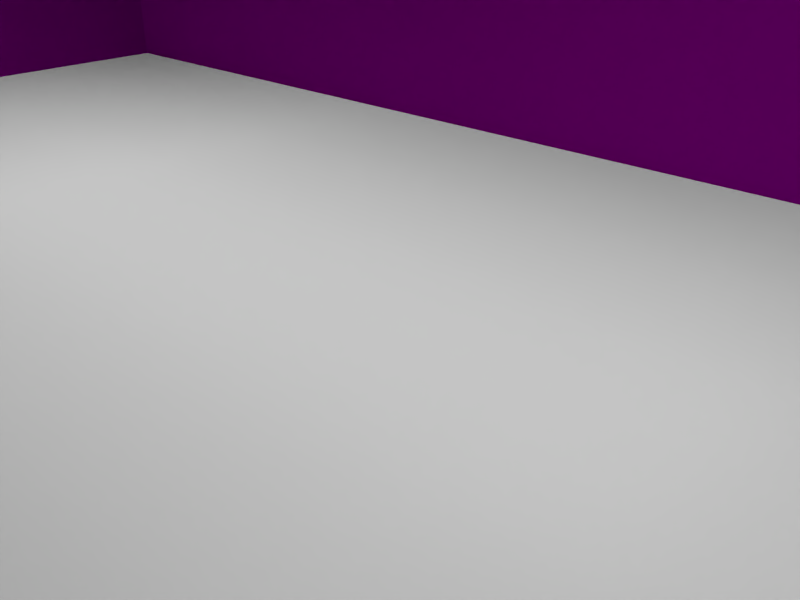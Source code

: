 # Source: cottage_blender.blend  (saved by Blender 2.79.0; exported with 4.5.12 LTS)
import bpy
from mathutils import Matrix  # noqa: F401  (used for matrix-valued properties, if any)

bpy.ops.wm.read_factory_settings(use_empty=True)
scene = bpy.context.scene
scene.name = 'Scene'

# ---- collections
col_collection_1 = bpy.data.collections.new('Collection 1'); scene.collection.children.link(col_collection_1)
col_collection_10 = bpy.data.collections.new('Collection 10'); scene.collection.children.link(col_collection_10)

# ---- images (referenced by path relative to the original .blend; pixels are not part of the script)
import os
ASSET_DIR = os.environ.get("B2B_ASSET_DIR", "")  # directory of the original .blend (textures are referenced by path, not embedded)
HERE = os.path.dirname(os.path.abspath(__file__))  # packed textures are extracted next to this script under _unpacked/

def load_image(name, relpath, width, height, colorspace="sRGB"):
    """Load a texture the original file referenced (path relative to the .blend, or extracted next to this script)."""
    p = next((c for c in (os.path.join(HERE, relpath), os.path.join(ASSET_DIR, relpath)) if relpath and os.path.exists(c)), "")
    if p:
        img = bpy.data.images.load(p, check_existing=True)
        img.name = name
    else:  # same state as the original file: an image datablock whose file is absent (Cycles renders it pink)
        img = bpy.data.images.new(name, width, height)
        img.source = "FILE"
        img.filepath = "//" + (relpath or name)
    img.colorspace_settings.name = colorspace
    return img
img_cottage_normal_png = load_image('cottage_normal.png', 'cottage_normal.png', 1024, 1024, 'sRGB')
img_cottage_diffuse_png = load_image('cottage_diffuse.png', 'cottage_diffuse.png', 1024, 1024, 'sRGB')

# ---- materials (node trees are filled in below, after node groups)
mat_cottage_texture = bpy.data.materials.new('cottage_texture')
mat_cottage_texture.alpha_threshold = 0.0
mat_cottage_texture.roughness = 0.5
mat_ground = bpy.data.materials.new('ground')
mat_ground.alpha_threshold = 0.0
mat_ground.roughness = 0.5
mat_light_1 = bpy.data.materials.new('light 1')
mat_light_1.alpha_threshold = 0.0
mat_light_1.roughness = 0.5
mat_light_2 = bpy.data.materials.new('light 2')
mat_light_2.alpha_threshold = 0.0
mat_light_2.roughness = 0.5

# ---- material node trees
mat_cottage_texture.use_nodes = True; mat_cottage_texture.node_tree.nodes.clear()
_N = mat_cottage_texture.node_tree.nodes; _L = mat_cottage_texture.node_tree.links
n0 = _N.new('ShaderNodeOutputMaterial'); n0.name = 'Material Output'; n0.location = (300, 300)
n1 = _N.new('ShaderNodeBsdfDiffuse'); n1.name = 'Diffuse BSDF'; n1.location = (10, 300)
n1.inputs[1].default_value = 0.2574
n2 = _N.new('ShaderNodeNormalMap'); n2.name = 'Normal Map'; n2.location = (-175, 215)
n3 = _N.new('ShaderNodeTexImage'); n3.name = 'Image Texture.001'; n3.location = (-369, 117)
n3.width = 140
n3.image = img_cottage_normal_png
n4 = _N.new('ShaderNodeTexImage'); n4.name = 'Image Texture'; n4.location = (-327, 380)
n4.width = 140
n4.image = img_cottage_diffuse_png
_L.new(n1.outputs[0], n0.inputs[0])
_L.new(n4.outputs[0], n1.inputs[0])
_L.new(n2.outputs[0], n1.inputs[2])
_L.new(n3.outputs[0], n2.inputs[1])
n0.is_active_output = True
mat_ground.use_nodes = True; mat_ground.node_tree.nodes.clear()
_N = mat_ground.node_tree.nodes; _L = mat_ground.node_tree.links
n0 = _N.new('ShaderNodeOutputMaterial'); n0.name = 'Material Output'; n0.location = (300, 300)
n1 = _N.new('ShaderNodeAmbientOcclusion'); n1.name = 'Ambient Occlusion'; n1.location = (10, 300)
n1.samples = 1
n1.inputs[0].default_value = (0.6152, 0.6152, 0.6152, 1.0)
n1.inputs[1].default_value = 0.0
_L.new(n1.outputs[0], n0.inputs[0])
n0.is_active_output = True
mat_light_1.use_nodes = True; mat_light_1.node_tree.nodes.clear()
_N = mat_light_1.node_tree.nodes; _L = mat_light_1.node_tree.links
n0 = _N.new('ShaderNodeOutputMaterial'); n0.name = 'Material Output'; n0.location = (300, 300)
n1 = _N.new('ShaderNodeEmission'); n1.name = 'Emission'; n1.location = (10, 300)
n1.inputs[0].default_value = (0.8, 0.8, 0.8, 1.0)
n1.inputs[1].default_value = 7.0
_L.new(n1.outputs[0], n0.inputs[0])
n0.is_active_output = True
mat_light_2.use_nodes = True; mat_light_2.node_tree.nodes.clear()
_N = mat_light_2.node_tree.nodes; _L = mat_light_2.node_tree.links
n0 = _N.new('ShaderNodeOutputMaterial'); n0.name = 'Material Output'; n0.location = (300, 300)
n1 = _N.new('ShaderNodeEmission'); n1.name = 'Emission'; n1.location = (10, 300)
n1.inputs[0].default_value = (0.8, 0.8, 0.8, 1.0)
n1.inputs[1].default_value = 7.0
_L.new(n1.outputs[0], n0.inputs[0])
n0.is_active_output = True

# ---- world
world_world = bpy.data.worlds.new('World'); scene.world = world_world
world_world.color = (0.6172, 0.6172, 0.6172)
world_world.use_sun_shadow = False
world_world.sun_shadow_jitter_overblur = 0.0
world_world.cycles.sampling_method = 'MANUAL'

# ---- cameras
cam_camera = bpy.data.cameras.new('Camera')
cam_camera.clip_end = 100.0
cam_camera.lens = 35.0
cam_camera.sensor_width = 32.0
cam_camera.sensor_height = 18.0
cam_camera.ortho_scale = 7.314
cam_camera.dof.focus_distance = 0.0

# ---- lights
light_lamp = bpy.data.lights.new('Lamp', 'POINT')
light_lamp.transmission_factor = 0.0
light_lamp.cutoff_distance = 30.0
light_lamp.energy = 100.0
light_lamp.shadow_buffer_clip_start = 1.001
light_lamp.shadow_soft_size = 0.1
light_lamp.shadow_maximum_resolution = 0.006
light_lamp.use_absolute_resolution = True

# ---- meshes
me_cube_002 = bpy.data.meshes.new('Cube.002')
me_cube_002.from_pydata([(1.124, -1.0, 1.585), (-1.0, -0.006551, 3.056), (1.124, -0.006551, 3.056), (1.124, 0.2756, 2.646), (-1.0, -0.2837, 2.646), (-1.0, 0.2756, 2.646), (-1.0, 0.3333, 1.585), (1.124, -0.2179, -1.0), (1.124, 0.2179, -1.0), (1.124, 0.2179, 1.585), (-1.0, -0.005921, 3.056), (-1.0, -0.00529, 3.056), (1.124, -0.00529, 3.056), (1.124, -0.005921, 3.056), (-1.0, -0.1787, 2.545), (-1.0, 0.1712, 2.545), (1.124, 0.1732, 1.808), (-1.0, -0.177, 1.808), (-1.0, 0.1732, 1.808), (1.124, 0.2179, -0.6505), (1.124, -0.2179, -0.6505), (1.124, -0.2179, 1.585), (1.124, -0.1787, 2.545), (1.124, -0.2837, 2.646), (1.124, -0.177, 1.808), (1.124, -0.7209, 1.998), (-1.0, -1.0, 1.585), (1.124, -0.4397, -1.0), (-1.0, -0.7209, 1.998), (-1.0, 1.0, 1.585), (-1.0, -0.004659, 3.056), (-1.0, 0.7177, 1.998), (1.124, 0.1712, 2.545), (-1.0, 1.0, -1.0), (1.124, -1.0, -1.0), (-1.0, 0.3333, -1.0), (-1.0, -1.0, -1.0), (1.124, -0.4397, -0.2326), (1.124, -0.8607, -0.2326), (1.124, 0.8611, -0.2326), (1.124, 0.4395, -0.2326), (1.124, 0.2179, 1.263), (1.124, -0.2179, 1.263), (-1.0, -0.3333, 1.585), (1.124, -0.4397, 1.263), (1.124, -0.8607, 1.263), (1.124, 0.8611, 1.27), (1.124, 0.4395, 1.263), (1.109, 0.2179, -0.6505), (1.109, -0.2179, -0.6505), (1.109, 0.2179, 1.263), (1.109, -0.2179, 1.263), (1.124, -0.2179, -0.8325), (1.124, 0.2179, -0.8293), (1.222, -0.2179, -1.0), (1.222, 0.2179, -1.0), (1.222, 0.2179, -0.8293), (1.222, -0.2179, -0.8325), (1.18, 0.2179, -0.6505), (1.18, -0.2179, -0.6505), (1.18, -0.2179, -0.8325), (1.18, 0.2179, -0.8293), (0.6989, -1.0, -1.0), (-0.5753, -1.0, -1.0), (0.6989, -1.0, 1.263), (0.386, -1.0, 1.263), (-0.2623, -1.0, 1.263), (-0.5753, -1.0, 1.263), (0.6989, -1.0, 1.585), (0.386, -1.0, 1.585), (-0.2623, -1.0, 1.585), (-0.5753, -1.0, 1.585), (0.6989, -1.0, -0.2326), (0.386, -1.0, -0.2326), (-0.2623, -1.0, -0.2326), (-0.5753, -1.0, -0.2326), (1.123, 1.0, 1.585), (1.123, 1.0, -1.0), (1.124, 0.4395, -1.0), (1.124, 0.7177, 1.998), (1.124, -0.004659, 3.056), (-1.0, -0.3333, -1.0), (0.386, -1.0, -1.0), (-0.2623, -1.0, -1.0), (-1.0, 0.3333, 0.4629), (-1.0, -0.3333, 0.4634), (-0.7978, 1.0, -1.0), (-0.7978, 1.0, 1.093), (-0.7978, 1.0, 1.585), (0.6983, 1.0, 1.585), (0.6983, 1.0, -0.3952), (-0.5594, 1.0, 1.585), (0.6983, 1.0, 1.093), (-0.7978, 1.0, -0.7562), (0.6983, 1.0, -1.0), (-0.5594, 1.0, -0.7562), (-0.5594, 1.0, -1.0), (0.3853, 1.0, -1.0), (0.3853, 1.0, 1.093), (0.3853, 1.0, 1.585), (0.3853, 1.0, -0.3952), (-0.7978, 0.9712, 1.093), (-0.7978, 0.9712, -0.7562), (-0.5594, 0.9712, 1.093), (-0.5594, 0.9712, -0.7562), (-0.5594, 1.0, -0.8835), (-0.7978, 1.0, -0.881), (-0.5594, 1.0, 1.093), (-0.5144, 1.0, -0.8915), (-0.7978, 1.107, -1.0), (-0.5594, 1.107, -1.0), (-0.7978, 1.107, -0.881), (-0.5594, 1.107, -0.8835), (-0.5594, 1.046, -0.7562), (-0.7978, 1.046, -0.7562), (-0.5594, 1.046, -0.8835), (-0.7978, 1.046, -0.881), (-1.01, 0.4306, 0.6757), (-1.013, -0.4372, 0.6757), (-1.121, -0.2442, 0.6757), (-1.12, 0.2402, 0.6757), (-0.979, 0.4302, 0.6757), (-0.9824, -0.4376, 0.6757), (-1.135, -0.001821, 0.6757), (-1.065, 0.3354, 0.6757), (-1.067, -0.3407, 0.6757), (-0.9935, 0.01095, 1.153), (-0.9936, -0.01801, 1.153), (-0.9972, -0.01157, 1.153), (-0.9972, 0.004597, 1.153), (-0.9925, 0.01094, 1.153), (-0.9926, -0.01802, 1.153), (-0.9977, -0.003481, 1.153), (-0.9953, 0.007774, 1.153), (-0.9954, -0.01479, 1.153), (-1.134, -0.272, 0.5636), (-1.132, 0.2683, 0.5636), (-1.073, -0.3796, 0.5636), (-1.149, -0.001653, 0.5636), (-1.07, 0.3744, 0.5636), (-0.9786, -0.4876, 0.5636), (-1.013, -0.4872, 0.5636), (-1.009, 0.4806, 0.5636), (-0.9749, 0.4802, 0.5636), (-1.134, -0.272, 0.6058), (-1.132, 0.2683, 0.6058), (-1.073, -0.3796, 0.6058), (-1.149, -0.001653, 0.6058), (-1.07, 0.3744, 0.6058), (-0.9786, -0.4876, 0.6058), (-1.013, -0.4872, 0.6058), (-1.009, 0.4806, 0.6058), (-0.9749, 0.4802, 0.6058), (-1.113, -0.1954, 0.5636), (-1.111, 0.1912, 0.5636), (-1.069, -0.2724, 0.5636), (-1.123, -0.001961, 0.5636), (-1.067, 0.2671, 0.5636), (-1.002, -0.3497, 0.5636), (-1.026, -0.3494, 0.5636), (-1.024, 0.3431, 0.5636), (-0.9989, 0.3428, 0.5636), (-1.025, 0.3675, 0.598), (-1.028, -0.3737, 0.598), (-1.133, -0.144, 0.598), (-1.121, -0.2089, 0.598), (-1.119, 0.2049, 0.598), (-1.131, 0.1403, 0.598), (-0.9989, 0.3672, 0.598), (-1.002, -0.3741, -0.9975), (-1.002, -0.3741, 0.598), (-1.025, 0.3675, -0.5955), (-1.025, 0.3675, 0.411), (-1.028, -0.3737, 0.411), (-1.121, -0.2089, -0.5955), (-1.121, -0.2089, 0.411), (-1.131, 0.1403, -0.5955), (-1.131, 0.1403, 0.411), (-1.017, 0.3406, -0.5591), (-1.017, 0.3406, 0.3746), (-1.021, -0.347, 0.3746), (-1.021, -0.347, -0.5591), (-1.129, -0.1298, -0.545), (-1.107, -0.1941, -0.5591), (-1.107, -0.1941, 0.3746), (-1.128, 0.126, -0.545), (-1.128, 0.126, 0.3604), (-1.133, -0.144, -0.9975), (-1.132, -0.001856, 0.598), (-1.133, -0.144, -0.5955), (-1.133, -0.144, 0.411), (-1.129, -0.1298, 0.3604), (-1.119, 0.2049, -0.9975), (-1.072, 0.2862, 0.598), (-1.119, 0.2049, -0.5955), (-1.119, 0.2049, 0.411), (-1.104, 0.1897, 0.3746), (-1.028, -0.3737, -0.9975), (-1.074, -0.2913, 0.598), (-1.028, -0.3737, -0.5955), (-1.025, 0.3675, -0.9975), (-1.121, -0.2089, -0.9975), (-1.131, 0.1403, -0.9975), (-0.9989, 0.3672, -0.9975), (-1.104, 0.1897, -0.5591), (-0.8258, 0.9551, 1.181), (-0.8258, 0.9593, 1.208), (-0.8258, 1.161, 1.021), (-0.8258, 1.165, 1.048), (-0.5345, 0.9551, 1.181), (-0.5345, 0.9593, 1.208), (-0.5345, 1.161, 1.021), (-0.5345, 1.165, 1.048), (-0.5501, 1.161, 1.021), (-0.8102, 1.161, 1.021), (-0.8102, 1.165, 1.048), (-0.5501, 1.165, 1.048), (-0.8102, 0.9551, 1.181), (-0.5501, 0.9551, 1.181), (-0.5501, 0.9593, 1.208), (-0.8102, 0.9593, 1.208), (-0.8258, 1.131, 1.044), (-0.8258, 1.135, 1.071), (-0.5345, 1.131, 1.044), (-0.5345, 1.135, 1.071), (-0.5501, 1.135, 1.071), (-0.8102, 1.135, 1.071), (-0.8102, 1.131, 1.044), (-0.5501, 1.131, 1.044), (-0.8258, 0.9925, 0.9558), (-0.8258, 0.9789, 1.053), (-0.5501, 0.9789, 1.053), (-0.5345, 0.9789, 1.053), (-0.8102, 0.9789, 1.053), (-0.8102, 0.9925, 0.9558), (-0.5501, 0.9925, 0.9558), (-0.5345, 0.9925, 0.9558), (1.097, 0.2593, 1.384), (1.099, 0.2593, 1.411), (1.213, 0.2593, 1.223), (1.215, 0.2593, 1.25), (1.097, -0.2559, 1.384), (1.099, -0.2559, 1.411), (1.213, -0.2559, 1.223), (1.215, -0.2559, 1.25), (1.213, -0.2284, 1.223), (1.213, 0.2318, 1.223), (1.215, 0.2318, 1.25), (1.215, -0.2284, 1.25), (1.097, 0.2318, 1.384), (1.097, -0.2284, 1.384), (1.099, -0.2284, 1.411), (1.099, 0.2318, 1.411), (1.196, 0.2593, 1.246), (1.199, 0.2593, 1.274), (1.196, -0.2559, 1.246), (1.199, -0.2559, 1.274), (1.199, -0.2284, 1.274), (1.199, 0.2318, 1.274), (1.196, 0.2318, 1.246), (1.196, -0.2284, 1.246), (1.118, 0.2593, 1.158), (1.11, 0.2593, 1.255), (1.11, -0.2284, 1.255), (1.11, -0.2559, 1.255), (1.11, 0.2318, 1.255), (1.118, 0.2318, 1.158), (1.118, -0.2284, 1.158), (1.118, -0.2559, 1.158), (-0.05723, 0.8437, 1.683), (-0.05723, 0.9421, 1.683), (0.1164, 0.9421, 2.908), (0.29, 0.8437, 1.683), (0.29, 0.9421, 1.683), (-0.05723, 0.3758, 2.332), (-0.05723, 0.9421, 2.332), (0.29, 0.9421, 2.332), (0.29, 0.3758, 2.332), (0.1164, 0.06684, 2.946), (0.1164, 0.9421, 2.946), (0.29, 0.9421, 2.37), (0.29, 0.3758, 2.37), (0.1164, 0.9884, 2.908), (-0.05723, 0.9884, 2.332), (0.29, 0.9884, 2.332), (0.1164, 0.9884, 2.946), (-0.05723, 0.9884, 2.37), (0.29, 0.9884, 2.37), (0.3225, 0.9421, 2.222), (0.3225, 0.4427, 2.222), (-0.08967, 0.4427, 2.222), (-0.08967, 0.9421, 2.222), (0.3225, 0.9421, 2.26), (0.3225, 0.4427, 2.26), (-0.08967, 0.4427, 2.26), (-0.08967, 0.9421, 2.26), (0.3225, 0.9884, 2.26), (0.3225, 0.9884, 2.222), (-0.08967, 0.9884, 2.26), (-0.08967, 0.9884, 2.222), (-0.05723, 0.9421, 1.683), (0.116, 0.9421, 2.908), (0.29, 0.9421, 1.683), (0.1167, 0.9421, 2.908), (-0.05723, 0.9421, 2.332), (0.29, 0.9421, 2.332), (0.1743, 0.9421, 1.683), (0.05852, 0.9421, 1.683), (0.1163, 0.9421, 2.908), (0.1165, 0.9421, 2.908), (0.05065, 0.9421, 2.065), (0.1821, 0.9421, 2.065), (0.02941, 0.9421, 2.62), (0.2034, 0.9421, 2.62), (0.05041, 0.9421, 2.55), (0.1824, 0.9421, 2.55), (-0.05723, 0.3758, 2.37), (0.1164, 0.06684, 2.946), (0.1164, 0.9421, 2.946), (-0.05723, 0.9421, 2.37), (0.1164, 0.9884, 2.946), (-0.05723, 0.9884, 2.37), (-0.08967, 0.4427, 2.26), (-0.08967, 0.9421, 2.26), (-0.08967, 0.9884, 2.26), (-1.067, -1.149, 1.427), (-1.067, 1.144, 1.427), (1.19, -1.149, 1.427), (1.19, 1.144, 1.427), (-1.067, -0.002379, 3.085), (1.19, -0.002379, 3.085), (-1.067, -1.119, 1.385), (-1.067, 1.115, 1.385), (1.19, -1.119, 1.385), (1.19, 1.115, 1.385), (-1.067, -0.002379, 3.026), (1.19, -0.002379, 3.026)], [], [(67, 71, 26), (29, 6, 18, 31), (6, 43, 17, 18), (21, 9, 16, 24), (31, 18, 15, 5), (5, 15, 11, 30), (15, 14, 10, 11), (22, 32, 12, 13), (47, 9, 41), (41, 9, 21, 42), (8, 53, 56, 55), (78, 19, 53), (7, 52, 27), (23, 22, 13, 2), (25, 24, 22, 23), (0, 21, 24, 25), (43, 26, 28, 17), (17, 28, 4, 14), (14, 4, 1, 10), (42, 21, 44), (44, 21, 0, 45), (46, 76, 9, 47), (9, 76, 79, 16), (16, 79, 3, 32), (32, 3, 80, 12), (77, 39, 40, 78), (27, 37, 38, 34), (20, 37, 27), (78, 40, 19), (63, 75, 36), (35, 84, 29, 33), (77, 76, 46, 39), (20, 42, 44, 37), (36, 26, 85, 81), (19, 41, 50, 48), (40, 47, 41, 19), (75, 67, 26, 36), (38, 45, 0, 34), (22, 24, 16, 32), (48, 50, 51, 49), (41, 42, 51, 50), (42, 20, 49, 51), (20, 19, 48, 49), (53, 19, 58, 61), (53, 8, 78), (27, 52, 20), (55, 56, 57, 54), (52, 7, 54, 57), (53, 52, 57, 56), (60, 61, 58, 59), (19, 20, 59, 58), (20, 52, 60, 59), (34, 0, 64, 72), (73, 65, 66, 74), (34, 72, 62), (62, 72, 73, 82), (82, 73, 74, 83), (83, 74, 75, 63), (0, 68, 64), (64, 68, 69, 65), (65, 69, 70, 66), (66, 70, 71, 67), (65, 73, 72, 64), (67, 75, 74, 66), (84, 85, 43, 6), (29, 84, 6), (85, 26, 43), (107, 103, 101, 87), (108, 95, 107), (97, 108, 100), (77, 90, 92, 76), (93, 33, 29, 87), (77, 94, 90), (94, 97, 100, 90), (107, 87, 88, 91), (76, 92, 89), (92, 98, 99, 89), (87, 29, 88), (90, 100, 98, 92), (96, 110, 112, 105), (97, 96, 108), (86, 33, 106), (104, 102, 101, 103), (87, 101, 102, 93), (93, 102, 104, 95), (95, 104, 103, 107), (105, 115, 113, 95), (33, 93, 106), (98, 107, 91, 99), (100, 108, 107, 98), (105, 95, 108), (96, 105, 108), (110, 109, 111, 112), (106, 111, 109, 86), (105, 112, 111, 106), (116, 114, 113, 115), (93, 114, 116, 106), (95, 113, 114, 93), (37, 44, 45, 38), (39, 46, 47, 40), (15, 18, 17, 14), (125, 119, 144, 146), (118, 125, 146, 150), (124, 117, 151, 148), (123, 119, 128, 132), (124, 120, 129, 133), (117, 124, 133, 126), (118, 122, 131, 127), (119, 125, 134, 128), (125, 118, 127, 134), (121, 117, 126, 130), (120, 123, 132, 129), (139, 136, 145, 148), (142, 139, 148, 151), (141, 140, 149, 150), (135, 137, 146, 144), (137, 141, 150, 146), (143, 142, 151, 152), (136, 138, 147, 145), (138, 135, 144, 147), (123, 120, 145, 147), (120, 124, 148, 145), (122, 118, 150, 149), (117, 121, 152, 151), (119, 123, 147, 144), (139, 142, 160, 157), (140, 141, 159, 158), (137, 135, 153, 155), (138, 136, 154, 156), (141, 137, 155, 159), (142, 143, 161, 160), (136, 139, 157, 154), (135, 138, 156, 153), (193, 162, 172, 195), (200, 162, 168, 203), (190, 177, 186, 191), (198, 165, 175, 173), (187, 164, 190), (192, 166, 195), (188, 167, 177, 190), (192, 195, 196, 204), (195, 172, 179, 196), (197, 173, 180, 181), (187, 190, 191, 182), (173, 175, 184, 180), (176, 189, 182, 185), (164, 188, 190), (202, 187, 189, 176), (171, 194, 204, 178), (200, 192, 194, 171), (166, 193, 195), (201, 197, 199, 174), (163, 198, 173), (174, 199, 181, 183), (175, 201, 183, 184), (177, 202, 185, 186), (162, 200, 172), (167, 202, 177), (172, 200, 178, 179), (163, 197, 169, 170), (166, 192, 202, 167), (164, 187, 201, 165), (165, 201, 175), (182, 191, 186, 185), (204, 196, 179, 178), (181, 180, 184, 183), (221, 222, 208, 207), (213, 216, 212, 211), (223, 224, 210, 209), (226, 222, 206, 220), (224, 225, 219, 210), (225, 226, 220, 219), (218, 228, 235, 231), (227, 228, 218, 217), (207, 208, 215, 214), (214, 215, 216, 213), (214, 213, 228, 227), (207, 214, 227, 221), (216, 215, 226, 225), (212, 216, 225, 224), (215, 208, 222, 226), (213, 211, 223, 228), (211, 212, 224, 223), (205, 206, 222, 221), (228, 223, 236, 235), (223, 209, 232, 236), (221, 227, 234, 229), (205, 221, 229, 230), (227, 217, 233, 234), (253, 254, 240, 239), (245, 248, 244, 243), (255, 256, 242, 241), (258, 254, 238, 252), (256, 257, 251, 242), (257, 258, 252, 251), (250, 260, 267, 263), (259, 260, 250, 249), (239, 240, 247, 246), (246, 247, 248, 245), (246, 245, 260, 259), (239, 246, 259, 253), (248, 247, 258, 257), (244, 248, 257, 256), (247, 240, 254, 258), (245, 243, 255, 260), (243, 244, 256, 255), (237, 238, 254, 253), (260, 255, 268, 267), (255, 241, 264, 268), (253, 259, 266, 261), (237, 253, 261, 262), (259, 249, 265, 266), (273, 276, 277, 272), (269, 274, 275, 270), (280, 279, 278, 281), (277, 276, 288, 289), (284, 282, 285, 287), (282, 283, 286, 285), (271, 275, 283, 282), (279, 280, 287, 285), (276, 271, 282, 284), (291, 290, 294, 295), (289, 288, 292, 293), (292, 288, 297, 296), (291, 295, 298, 299), (284, 287, 296, 297), (283, 275, 291, 299), (286, 283, 299, 298), (287, 280, 292, 296), (275, 274, 290, 291), (280, 281, 293, 292), (276, 284, 297, 288), (315, 309, 303, 313), (306, 311, 305, 302), (300, 304, 310, 307), (307, 310, 311, 306), (312, 301, 308, 314), (314, 308, 309, 315), (304, 312, 314, 310), (311, 315, 313, 305), (311, 310, 314, 315), (316, 317, 318, 319), (319, 321, 324, 323), (319, 318, 320, 321), (316, 319, 323, 322), (325, 327, 330, 329), (328, 326, 329, 330), (331, 335, 336, 333), (334, 336, 335, 332), (326, 328, 334, 332), (327, 325, 331, 333), (328, 330, 336, 334), (329, 326, 332, 335), (325, 329, 335, 331), (330, 327, 333, 336)])
_uv = me_cube_002.uv_layers.new(name='UVMap')
_uv.uv.foreach_set('vector', [0.1029, 0.6592, 0.1029, 0.6775, 0.01234, 0.6775, 0.3017, 0.8736, 0.3922, 0.8736, 0.4139, 0.8893, 0.34, 0.9027, 0.3922, 0.8736, 0.4826, 0.8736, 0.4614, 0.8893, 0.4139, 0.8893, 0.1203, 0.8742, 0.1796, 0.8742, 0.1735, 0.8898, 0.1259, 0.8898, 0.34, 0.9027, 0.4139, 0.8893, 0.4142, 0.9411, 0.4, 0.9482, 0.4, 0.9482, 0.4142, 0.9411, 0.4381, 0.977, 0.438, 0.977, 0.4142, 0.9411, 0.4616, 0.9411, 0.4382, 0.977, 0.4381, 0.977, 0.1257, 0.9417, 0.1732, 0.9417, 0.1492, 0.9778, 0.1492, 0.9778, 0.2097, 0.8515, 0.1796, 0.8742, 0.1796, 0.8515, 0.1796, 0.8515, 0.1796, 0.8742, 0.1203, 0.8742, 0.1203, 0.8515, 0.1533, 0.2964, 0.1533, 0.3533, 0.06447, 0.3533, 0.06447, 0.2964, 0.2097, 0.6922, 0.1796, 0.7168, 0.1796, 0.7042, 0.1203, 0.6922, 0.1203, 0.704, 0.09018, 0.6922, 0.1114, 0.9489, 0.1257, 0.9417, 0.1492, 0.9778, 0.1491, 0.9778, 0.05194, 0.9033, 0.1259, 0.8898, 0.1257, 0.9417, 0.1114, 0.9489, 0.01399, 0.8742, 0.1203, 0.8742, 0.1259, 0.8898, 0.05194, 0.9033, 0.4826, 0.8736, 0.573, 0.8736, 0.5352, 0.9027, 0.4614, 0.8893, 0.4614, 0.8893, 0.5352, 0.9027, 0.4759, 0.9482, 0.4616, 0.9411, 0.4616, 0.9411, 0.4759, 0.9482, 0.4383, 0.977, 0.4382, 0.977, 0.1203, 0.8515, 0.1203, 0.8742, 0.09018, 0.8515, 0.09018, 0.8515, 0.1203, 0.8742, 0.01399, 0.8742, 0.03294, 0.8515, 0.267, 0.852, 0.2859, 0.8742, 0.1796, 0.8742, 0.2097, 0.8515, 0.1796, 0.8742, 0.2859, 0.8742, 0.2476, 0.9033, 0.1735, 0.8898, 0.1735, 0.8898, 0.2476, 0.9033, 0.1874, 0.9489, 0.1732, 0.9417, 0.1732, 0.9417, 0.1874, 0.9489, 0.1493, 0.9778, 0.1492, 0.9778, 0.2859, 0.6922, 0.267, 0.7462, 0.2097, 0.7462, 0.2097, 0.6922, 0.09018, 0.6922, 0.09018, 0.7462, 0.03294, 0.7462, 0.01399, 0.6922, 0.1203, 0.7168, 0.09018, 0.7462, 0.09018, 0.6922, 0.2097, 0.6922, 0.2097, 0.7462, 0.1796, 0.7168, 0.1029, 0.5307, 0.1029, 0.5743, 0.01234, 0.5307, 0.3922, 0.6921, 0.3922, 0.7948, 0.3017, 0.8736, 0.3017, 0.6921, 0.2859, 0.6922, 0.2859, 0.8742, 0.267, 0.852, 0.267, 0.7462, 0.1203, 0.7168, 0.1203, 0.8515, 0.09018, 0.8515, 0.09018, 0.7462, 0.573, 0.6921, 0.573, 0.8736, 0.4826, 0.7949, 0.4826, 0.6921, 0.1859, 0.7178, 0.1859, 0.8472, 0.1827, 0.8472, 0.1827, 0.7178, 0.2097, 0.7462, 0.2097, 0.8515, 0.1796, 0.8515, 0.1796, 0.7168, 0.1029, 0.5743, 0.1029, 0.6592, 0.01234, 0.6775, 0.01234, 0.5307, 0.03294, 0.7462, 0.03294, 0.8515, 0.01399, 0.8742, 0.01399, 0.6922, 0.1257, 0.9417, 0.1259, 0.8898, 0.1735, 0.8898, 0.1732, 0.9417, 0.1796, 0.7168, 0.1796, 0.8515, 0.1203, 0.8515, 0.1203, 0.7168, 0.3696, 0.4935, 0.4218, 0.4935, 0.4218, 0.4967, 0.3696, 0.4967, 0.1178, 0.8483, 0.1178, 0.719, 0.1146, 0.719, 0.1146, 0.8483, 0.285, 0.3538, 0.285, 0.2492, 0.2886, 0.2492, 0.2886, 0.3538, 0.0616, 0.2931, 0.0616, 0.3536, 0.01092, 0.3536, 0.01092, 0.2931, 0.1796, 0.7042, 0.1796, 0.6922, 0.2097, 0.6922, 0.09018, 0.6922, 0.1203, 0.704, 0.1203, 0.7168, 0.2462, 0.3538, 0.2031, 0.3538, 0.2039, 0.2492, 0.2462, 0.2492, 0.06432, 0.2964, 0.06432, 0.3534, 0.1531, 0.3534, 0.1531, 0.2964, 0.2709, 0.2492, 0.2709, 0.3538, 0.2462, 0.3538, 0.2462, 0.2492, 0.2031, 0.2492, 0.2023, 0.3538, 0.1572, 0.3538, 0.1572, 0.2492, 0.285, 0.2492, 0.285, 0.3538, 0.2709, 0.3538, 0.2709, 0.2492, 0.01092, 0.3536, 0.01092, 0.293, 0.0616, 0.293, 0.0616, 0.3536, 0.4651, 0.5307, 0.4651, 0.6775, 0.3746, 0.6592, 0.3746, 0.5743, 0.3078, 0.5743, 0.3078, 0.6592, 0.1696, 0.6592, 0.1696, 0.5743, 0.4651, 0.5307, 0.3746, 0.5743, 0.3746, 0.5307, 0.3746, 0.5307, 0.3746, 0.5743, 0.3078, 0.5743, 0.3078, 0.5307, 0.3078, 0.5307, 0.3078, 0.5743, 0.1696, 0.5743, 0.1696, 0.5307, 0.1696, 0.5307, 0.1696, 0.5743, 0.1029, 0.5743, 0.1029, 0.5307, 0.4651, 0.6775, 0.3746, 0.6775, 0.3746, 0.6592, 0.3746, 0.6592, 0.3746, 0.6775, 0.3078, 0.6775, 0.3078, 0.6592, 0.3078, 0.6592, 0.3078, 0.6775, 0.1696, 0.6775, 0.1696, 0.6592, 0.1696, 0.6592, 0.1696, 0.6775, 0.1029, 0.6775, 0.1029, 0.6592, 0.3078, 0.6592, 0.3078, 0.5743, 0.3746, 0.5743, 0.3746, 0.6592, 0.1029, 0.6592, 0.1029, 0.5743, 0.1696, 0.5743, 0.1696, 0.6592, 0.3922, 0.7948, 0.4826, 0.7949, 0.4826, 0.8736, 0.3922, 0.8736, 0.3017, 0.8736, 0.3922, 0.7948, 0.3922, 0.8736, 0.4826, 0.7949, 0.573, 0.8736, 0.4826, 0.8736, 0.3597, 0.5103, 0.3597, 0.5051, 0.4282, 0.5051, 0.4282, 0.5103, 0.3609, 0.3785, 0.3705, 0.3862, 0.3705, 0.4912, 0.1691, 0.3724, 0.3609, 0.3785, 0.1691, 0.4067, 0.01178, 0.3724, 0.1024, 0.4067, 0.1024, 0.4912, 0.01178, 0.5192, 0.4214, 0.3862, 0.4646, 0.3724, 0.4646, 0.5192, 0.4214, 0.4912, 0.01178, 0.3724, 0.1024, 0.3724, 0.1024, 0.4067, 0.1024, 0.3724, 0.1691, 0.3724, 0.1691, 0.4067, 0.1024, 0.4067, 0.3705, 0.4912, 0.4214, 0.4912, 0.4214, 0.5192, 0.3705, 0.5192, 0.01178, 0.5192, 0.1024, 0.4912, 0.1024, 0.5192, 0.1024, 0.4912, 0.1691, 0.4912, 0.1691, 0.5192, 0.1024, 0.5192, 0.4214, 0.4912, 0.4646, 0.5192, 0.4214, 0.5192, 0.1024, 0.4067, 0.1691, 0.4067, 0.1691, 0.4912, 0.1024, 0.4912, 0.09909, 0.2421, 0.01853, 0.2421, 0.01853, 0.2004, 0.09909, 0.2004, 0.1691, 0.3724, 0.3705, 0.3724, 0.3609, 0.3785, 0.4214, 0.3724, 0.4646, 0.3724, 0.4214, 0.3791, 0.3705, 0.3862, 0.4214, 0.3862, 0.4214, 0.4912, 0.3705, 0.4912, 0.3643, 0.4897, 0.3675, 0.4897, 0.3675, 0.3863, 0.3643, 0.3863, 0.2734, 0.2435, 0.2634, 0.2435, 0.2634, 0.1471, 0.2734, 0.1471, 0.4246, 0.3869, 0.4278, 0.3869, 0.4278, 0.4902, 0.4246, 0.4902, 0.1384, 0.2428, 0.1042, 0.2428, 0.1042, 0.1987, 0.1384, 0.1987, 0.4646, 0.3724, 0.4214, 0.3862, 0.4214, 0.3791, 0.1691, 0.4912, 0.3705, 0.4912, 0.3705, 0.5192, 0.1691, 0.5192, 0.1691, 0.4067, 0.3609, 0.3785, 0.3705, 0.4912, 0.1691, 0.4912, 0.3705, 0.379, 0.3705, 0.3862, 0.3609, 0.3785, 0.3705, 0.3724, 0.3705, 0.379, 0.3609, 0.3785, 0.2265, 0.1471, 0.2265, 0.2435, 0.1853, 0.2435, 0.1862, 0.1471, 0.09946, 0.2421, 0.0189, 0.2421, 0.0189, 0.2003, 0.09946, 0.2003, 0.2265, 0.1471, 0.2634, 0.1471, 0.2634, 0.2435, 0.2265, 0.2435, 0.1422, 0.1471, 0.1853, 0.1471, 0.1853, 0.2435, 0.1413, 0.2435, 0.1382, 0.2427, 0.104, 0.2427, 0.104, 0.1988, 0.1382, 0.1988, 0.2734, 0.1471, 0.2891, 0.1471, 0.2891, 0.2435, 0.2734, 0.2435, 0.09018, 0.7462, 0.09018, 0.8515, 0.03294, 0.8515, 0.03294, 0.7462, 0.267, 0.7462, 0.267, 0.852, 0.2097, 0.8515, 0.2097, 0.7462, 0.4142, 0.9411, 0.4139, 0.8893, 0.4614, 0.8893, 0.4616, 0.9411, 0.91, 0.9309, 0.8758, 0.8965, 0.8857, 0.8888, 0.9239, 0.9272, 0.9442, 0.9653, 0.91, 0.9309, 0.9239, 0.9272, 0.962, 0.9655, 0.6688, 0.9309, 0.6346, 0.9653, 0.6168, 0.9655, 0.6549, 0.9272, 0.7894, 0.8875, 0.8758, 0.8965, 0.7923, 0.9743, 0.7894, 0.974, 0.6688, 0.9309, 0.703, 0.8965, 0.7865, 0.9743, 0.7854, 0.9755, 0.6346, 0.9653, 0.6688, 0.9309, 0.7854, 0.9755, 0.7842, 0.9766, 0.9442, 0.9653, 0.9442, 0.9847, 0.7946, 0.9773, 0.7946, 0.9766, 0.8758, 0.8965, 0.91, 0.9309, 0.7934, 0.9755, 0.7923, 0.9743, 0.91, 0.9309, 0.9442, 0.9653, 0.7946, 0.9766, 0.7934, 0.9755, 0.6346, 0.9847, 0.6346, 0.9653, 0.7842, 0.9766, 0.7842, 0.9773, 0.703, 0.8965, 0.7894, 0.8875, 0.7894, 0.974, 0.7865, 0.9743, 0.9131, 0.8744, 0.8589, 0.8744, 0.8589, 0.8694, 0.9131, 0.8694, 0.9674, 0.8744, 0.9131, 0.8744, 0.9131, 0.8694, 0.9674, 0.8694, 0.6112, 0.8744, 0.5846, 0.8744, 0.5846, 0.8694, 0.6112, 0.8694, 0.7196, 0.8744, 0.6654, 0.8744, 0.6654, 0.8694, 0.7196, 0.8694, 0.6654, 0.8744, 0.6112, 0.8744, 0.6112, 0.8694, 0.6654, 0.8694, 0.9939, 0.8744, 0.9674, 0.8744, 0.9674, 0.8694, 0.9939, 0.8694, 0.8589, 0.8744, 0.7893, 0.8744, 0.7893, 0.8694, 0.8589, 0.8694, 0.7893, 0.8744, 0.7196, 0.8744, 0.7196, 0.8694, 0.7893, 0.8694, 0.7894, 0.8875, 0.703, 0.8965, 0.6931, 0.8888, 0.7894, 0.8787, 0.703, 0.8965, 0.6688, 0.9309, 0.6549, 0.9272, 0.6931, 0.8888, 0.9442, 0.9847, 0.9442, 0.9653, 0.962, 0.9655, 0.962, 0.9872, 0.6346, 0.9653, 0.6346, 0.9847, 0.6168, 0.9872, 0.6168, 0.9655, 0.8758, 0.8965, 0.7894, 0.8875, 0.7894, 0.8787, 0.8857, 0.8888, 0.9409, 0.2987, 0.9071, 0.265, 0.9147, 0.3083, 0.9389, 0.3324, 0.888, 0.5693, 0.9071, 0.5693, 0.9147, 0.5261, 0.901, 0.5261, 0.9409, 0.5357, 0.9747, 0.5021, 0.9631, 0.478, 0.9389, 0.502, 0.9836, 0.4172, 0.9747, 0.3323, 0.9631, 0.3564, 0.9695, 0.4172, 0.9071, 0.5693, 0.9409, 0.5357, 0.9389, 0.502, 0.9147, 0.5261, 0.9071, 0.265, 0.888, 0.265, 0.901, 0.3083, 0.9147, 0.3083, 0.9747, 0.3323, 0.9409, 0.2987, 0.9389, 0.3324, 0.9631, 0.3564, 0.9747, 0.5021, 0.9836, 0.4172, 0.9695, 0.4172, 0.9631, 0.478, 0.6626, 0.8602, 0.6168, 0.8602, 0.6168, 0.8272, 0.7085, 0.8272, 0.6168, 0.5784, 0.6168, 0.8602, 0.6026, 0.8602, 0.6026, 0.5784, 0.8483, 0.8268, 0.7361, 0.8268, 0.7417, 0.8179, 0.8427, 0.8179, 0.921, 0.8596, 0.8751, 0.8596, 0.8751, 0.8267, 0.9668, 0.8267, 0.5806, 0.5715, 0.5806, 0.5715, 0.5806, 0.5715, 0.5806, 0.5715, 0.5806, 0.5715, 0.5806, 0.5715, 0.7922, 0.8596, 0.7361, 0.8596, 0.7361, 0.8268, 0.8483, 0.8268, 0.7085, 0.5784, 0.7085, 0.8272, 0.7023, 0.8208, 0.7023, 0.6559, 0.7085, 0.8272, 0.6168, 0.8272, 0.6223, 0.8208, 0.7023, 0.8208, 0.9668, 0.5791, 0.9668, 0.8267, 0.961, 0.8203, 0.961, 0.6561, 0.8483, 0.5792, 0.8483, 0.8268, 0.8427, 0.8179, 0.8427, 0.6587, 0.9668, 0.8267, 0.8751, 0.8267, 0.8799, 0.8202, 0.961, 0.8203, 0.7361, 0.6498, 0.8483, 0.6498, 0.8427, 0.6587, 0.7417, 0.6587, 0.8483, 0.8596, 0.7922, 0.8596, 0.8483, 0.8268, 0.7361, 0.5792, 0.8483, 0.5792, 0.8483, 0.6498, 0.7361, 0.6498, 0.6168, 0.6494, 0.7085, 0.6494, 0.7023, 0.6559, 0.6223, 0.6559, 0.6168, 0.5784, 0.7085, 0.5784, 0.7085, 0.6494, 0.6168, 0.6494, 0.7085, 0.8602, 0.6626, 0.8602, 0.7085, 0.8272, 0.8751, 0.5791, 0.9668, 0.5791, 0.9668, 0.6498, 0.8751, 0.6498, 0.9668, 0.8596, 0.921, 0.8596, 0.9668, 0.8267, 0.8751, 0.6498, 0.9668, 0.6498, 0.961, 0.6561, 0.8799, 0.6561, 0.8751, 0.8267, 0.8751, 0.5791, 0.8799, 0.6561, 0.8799, 0.8202, 0.7361, 0.8268, 0.7361, 0.5792, 0.7417, 0.6587, 0.7417, 0.8179, 0.5806, 0.5715, 0.5806, 0.5715, 0.5806, 0.5715, 0.5806, 0.5715, 0.5806, 0.5715, 0.5806, 0.5715, 0.6168, 0.8272, 0.6168, 0.5784, 0.6223, 0.6559, 0.6223, 0.8208, 0.9668, 0.8596, 0.9668, 0.5791, 0.98, 0.579, 0.98, 0.8595, 0.7106, 0.8596, 0.7106, 0.5792, 0.7361, 0.5792, 0.7361, 0.8596, 0.8483, 0.8596, 0.8483, 0.5792, 0.8738, 0.5792, 0.8738, 0.8596, 0.5806, 0.5715, 0.5806, 0.5715, 0.5806, 0.5715, 0.8427, 0.6587, 0.8427, 0.8179, 0.7417, 0.8179, 0.7417, 0.6587, 0.7023, 0.6559, 0.7023, 0.8208, 0.6223, 0.8208, 0.6223, 0.6559, 0.961, 0.6561, 0.961, 0.8203, 0.8799, 0.8202, 0.8799, 0.6561, 0.3469, 0.1602, 0.3377, 0.1602, 0.3378, 0.1829, 0.347, 0.1829, 0.05347, 0.009374, 0.05347, 0.01576, 0.03964, 0.01576, 0.03964, 0.009374, 0.3468, 0.1601, 0.3376, 0.1601, 0.3372, 0.02641, 0.3463, 0.02638, 0.2835, 0.03838, 0.2973, 0.03838, 0.2973, 0.1261, 0.2835, 0.1261, 0.04044, 0.03838, 0.05417, 0.03838, 0.05417, 0.1261, 0.04044, 0.1261, 0.05417, 0.03838, 0.2835, 0.03838, 0.2835, 0.1261, 0.05417, 0.1261, 0.3403, 0.1907, 0.3402, 0.343, 0.4078, 0.2465, 0.3781, 0.2245, 0.284, 0.03839, 0.0546, 0.03839, 0.0546, 0.1261, 0.284, 0.1261, 0.2984, 0.009374, 0.2984, 0.01576, 0.2845, 0.01576, 0.2845, 0.009374, 0.2845, 0.009374, 0.2845, 0.01576, 0.05347, 0.01576, 0.05347, 0.009374, 0.284, 0.02351, 0.0546, 0.02351, 0.0546, 0.03839, 0.284, 0.03839, 0.2977, 0.02351, 0.284, 0.02351, 0.284, 0.03839, 0.2977, 0.03839, 0.05417, 0.0235, 0.2835, 0.0235, 0.2835, 0.03838, 0.05417, 0.03838, 0.04044, 0.0235, 0.05417, 0.0235, 0.05417, 0.03838, 0.04044, 0.03838, 0.2835, 0.0235, 0.2973, 0.0235, 0.2973, 0.03838, 0.2835, 0.03838, 0.0546, 0.02351, 0.04087, 0.02351, 0.04087, 0.03839, 0.0546, 0.03839, 0.3469, 0.1827, 0.3377, 0.1828, 0.3376, 0.1601, 0.3468, 0.1601, 0.3464, 0.02655, 0.3372, 0.02658, 0.3377, 0.1602, 0.3469, 0.1602, 0.02749, 0.1257, 0.00772, 0.1258, 0.007302, 0.02644, 0.02707, 0.02636, 0.3468, 0.1601, 0.3463, 0.02638, 0.3797, 0.0559, 0.4057, 0.07513, 0.3247, 0.1256, 0.305, 0.1256, 0.3045, 0.02629, 0.3243, 0.02621, 0.3464, 0.02655, 0.3469, 0.1602, 0.4058, 0.07529, 0.3797, 0.05607, 0.3402, 0.343, 0.3403, 0.1907, 0.3781, 0.2245, 0.4078, 0.2465, 0.3469, 0.1602, 0.3377, 0.1602, 0.3378, 0.1829, 0.347, 0.1829, 0.05347, 0.009374, 0.05347, 0.01576, 0.03964, 0.01576, 0.03964, 0.009374, 0.3468, 0.1601, 0.3376, 0.1601, 0.3372, 0.02641, 0.3463, 0.02638, 0.2835, 0.03838, 0.2973, 0.03838, 0.2973, 0.1261, 0.2835, 0.1261, 0.04044, 0.03838, 0.05417, 0.03838, 0.05417, 0.1261, 0.04044, 0.1261, 0.05417, 0.03838, 0.2835, 0.03838, 0.2835, 0.1261, 0.05417, 0.1261, 0.3403, 0.1907, 0.3402, 0.343, 0.4078, 0.2465, 0.3781, 0.2245, 0.284, 0.03839, 0.0546, 0.03839, 0.0546, 0.1261, 0.284, 0.1261, 0.2984, 0.009374, 0.2984, 0.01576, 0.2845, 0.01576, 0.2845, 0.009374, 0.2845, 0.009374, 0.2845, 0.01576, 0.05347, 0.01576, 0.05347, 0.009374, 0.284, 0.02351, 0.0546, 0.02351, 0.0546, 0.03839, 0.284, 0.03839, 0.2977, 0.02351, 0.284, 0.02351, 0.284, 0.03839, 0.2977, 0.03839, 0.05417, 0.0235, 0.2835, 0.0235, 0.2835, 0.03838, 0.05417, 0.03838, 0.04044, 0.0235, 0.05417, 0.0235, 0.05417, 0.03838, 0.04044, 0.03838, 0.2835, 0.0235, 0.2973, 0.0235, 0.2973, 0.03838, 0.2835, 0.03838, 0.0546, 0.02351, 0.04087, 0.02351, 0.04087, 0.03839, 0.0546, 0.03839, 0.3469, 0.1827, 0.3377, 0.1828, 0.3376, 0.1601, 0.3468, 0.1601, 0.3464, 0.02655, 0.3372, 0.02658, 0.3377, 0.1602, 0.3469, 0.1602, 0.02749, 0.1257, 0.00772, 0.1258, 0.007302, 0.02644, 0.02707, 0.02636, 0.3468, 0.1601, 0.3463, 0.02638, 0.3797, 0.0559, 0.4057, 0.07513, 0.3247, 0.1256, 0.305, 0.1256, 0.3045, 0.02629, 0.3243, 0.02621, 0.3464, 0.02655, 0.3469, 0.1602, 0.4058, 0.07529, 0.3797, 0.05607, 0.3402, 0.343, 0.3403, 0.1907, 0.3781, 0.2245, 0.4078, 0.2465, 0.9292, 0.01015, 0.982, 0.01015, 0.982, 0.1598, 0.9292, 0.03618, 0.929, 0.03602, 0.9818, 0.1597, 0.9818, 0.009989, 0.929, 0.009986, 0.8869, 0.02158, 0.8869, 0.1099, 0.6938, 0.1099, 0.762, 0.02158, 0.7674, 0.2341, 0.9346, 0.2341, 0.9346, 0.255, 0.7872, 0.255, 0.4286, 0.1603, 0.5414, 0.2548, 0.5414, 0.261, 0.4286, 0.1665, 0.5414, 0.2548, 0.6541, 0.1603, 0.6541, 0.1665, 0.5414, 0.261, 0.9343, 0.123, 0.9343, 0.2339, 0.9479, 0.2339, 0.9479, 0.123, 0.8869, 0.1099, 0.8869, 0.02158, 0.8971, 0.02158, 0.8971, 0.1099, 0.9346, 0.2341, 0.9346, 0.1233, 0.9483, 0.1233, 0.9483, 0.2341, 0.9862, 0.1625, 0.9862, 0.00941, 0.9898, 0.00941, 0.9898, 0.1625, 0.9898, 0.009662, 0.9898, 0.1628, 0.9862, 0.1628, 0.9862, 0.009662, 0.9862, 0.1628, 0.9898, 0.1628, 0.9898, 0.177, 0.9862, 0.177, 0.9862, 0.1625, 0.9898, 0.1625, 0.9898, 0.1767, 0.9862, 0.1767, 0.4286, 0.1603, 0.4286, 0.1665, 0.4075, 0.1485, 0.4075, 0.1423, 0.9479, 0.2339, 0.9343, 0.2339, 0.9343, 0.2548, 0.9479, 0.2548, 0.6541, 0.1665, 0.6541, 0.1603, 0.6752, 0.1423, 0.6752, 0.1485, 0.8971, 0.02158, 0.8869, 0.02158, 0.8868, 0.004986, 0.897, 0.004986, 0.9343, 0.2339, 0.7671, 0.2339, 0.7868, 0.2548, 0.9343, 0.2548, 0.8869, 0.02158, 0.762, 0.02158, 0.7767, 0.004986, 0.8868, 0.004986, 0.9346, 0.2341, 0.9483, 0.2341, 0.9483, 0.255, 0.9346, 0.255, 0.4937, 0.1739, 0.5431, 0.2415, 0.5429, 0.2415, 0.4779, 0.1871, 0.4997, 0.01011, 0.4938, 0.08225, 0.4129, 0.1326, 0.4129, 0.01011, 0.6734, 0.01011, 0.6734, 0.1326, 0.5925, 0.08225, 0.5866, 0.01011, 0.5866, 0.01011, 0.5925, 0.08225, 0.4938, 0.08225, 0.4997, 0.01011, 0.6084, 0.1871, 0.5434, 0.2415, 0.5433, 0.2415, 0.5927, 0.1739, 0.5927, 0.1739, 0.5433, 0.2415, 0.5431, 0.2415, 0.4937, 0.1739, 0.6734, 0.1326, 0.6084, 0.1871, 0.5927, 0.1739, 0.5925, 0.08225, 0.4938, 0.08225, 0.4937, 0.1739, 0.4779, 0.1871, 0.4129, 0.1326, 0.4938, 0.08225, 0.5925, 0.08225, 0.5927, 0.1739, 0.4937, 0.1739, 0.7633, 0.2028, 0.6944, 0.1151, 0.8875, 0.1149, 0.8864, 0.2026, 0.8864, 0.2026, 0.8964, 0.2026, 0.8961, 0.2188, 0.8861, 0.2188, 0.8864, 0.2026, 0.8875, 0.1149, 0.8976, 0.1149, 0.8964, 0.2026, 0.7633, 0.2028, 0.8864, 0.2026, 0.8861, 0.2188, 0.7779, 0.219, 0.814, 0.4178, 0.4896, 0.4178, 0.4896, 0.2964, 0.814, 0.2964, 0.4892, 0.4339, 0.8137, 0.4339, 0.8137, 0.5547, 0.4892, 0.5547, 0.814, 0.2967, 0.814, 0.4176, 0.4895, 0.4176, 0.4895, 0.2967, 0.4895, 0.555, 0.4895, 0.4341, 0.814, 0.4341, 0.814, 0.555, 0.8152, 0.2902, 0.4897, 0.2902, 0.4897, 0.2685, 0.8152, 0.2685, 0.4895, 0.2683, 0.814, 0.2683, 0.814, 0.2904, 0.4895, 0.2904, 0.823, 0.3127, 0.8913, 0.4187, 0.8889, 0.4187, 0.8213, 0.3154, 0.9057, 0.4175, 0.8321, 0.3033, 0.8303, 0.3063, 0.9031, 0.4175, 0.8321, 0.5316, 0.9057, 0.4175, 0.9031, 0.4175, 0.8303, 0.5287, 0.8913, 0.4187, 0.823, 0.5247, 0.8213, 0.5219, 0.8889, 0.4187])
me_cube_002.materials.append(mat_cottage_texture)
me_cube_002.use_remesh_preserve_volume = False
me_cube_002.use_remesh_preserve_attributes = False
me_cube_002.use_mirror_vertex_groups = False
me_cube_002.update()
me_plane_004 = bpy.data.meshes.new('Plane.004')
me_plane_004.from_pydata([(-1.0, -1.0, 0.0), (1.0, -1.0, 0.0), (-1.0, 1.0, 0.0), (1.0, 1.0, 0.0)], [], [(0, 1, 3, 2)])
me_plane_004.materials.append(mat_ground)
me_plane_004.use_remesh_preserve_volume = False
me_plane_004.use_remesh_preserve_attributes = False
me_plane_004.use_mirror_vertex_groups = False
me_plane_004.update()
me_plane_003 = bpy.data.meshes.new('Plane.003')
me_plane_003.from_pydata([(-1.0, -1.0, 0.0), (1.0, -1.0, 0.0), (-1.0, 1.0, 0.0), (1.0, 1.0, 0.0)], [], [(0, 1, 3, 2)])
me_plane_003.materials.append(mat_light_1)
me_plane_003.use_remesh_preserve_volume = False
me_plane_003.use_remesh_preserve_attributes = False
me_plane_003.use_mirror_vertex_groups = False
me_plane_003.update()
me_plane_002 = bpy.data.meshes.new('Plane.002')
me_plane_002.from_pydata([(-1.0, -1.0, 0.0), (1.0, -1.0, 0.0), (-1.0, 1.0, 0.0), (1.0, 1.0, 0.0)], [], [(0, 1, 3, 2)])
me_plane_002.materials.append(mat_light_1)
me_plane_002.materials.append(mat_light_2)
me_plane_002.use_remesh_preserve_volume = False
me_plane_002.use_remesh_preserve_attributes = False
me_plane_002.use_mirror_vertex_groups = False
me_plane_002.update()
me_plane_001 = bpy.data.meshes.new('Plane.001')
me_plane_001.from_pydata([(-1.0, -1.0, 0.0), (1.0, -1.0, 0.0), (-1.0, 1.0, 0.0), (1.0, 1.0, 0.0)], [], [(0, 1, 3, 2)])
me_plane_001.materials.append(mat_light_1)
me_plane_001.use_remesh_preserve_volume = False
me_plane_001.use_remesh_preserve_attributes = False
me_plane_001.use_mirror_vertex_groups = False
me_plane_001.update()

# ---- objects
ob_cube = bpy.data.objects.new('Cube', me_cube_002)
ob_lamp = bpy.data.objects.new('Lamp', light_lamp)
ob_camera = bpy.data.objects.new('Camera', cam_camera)
ob_ground = bpy.data.objects.new('ground', me_plane_004)
ob_light_3 = bpy.data.objects.new('light_3', me_plane_003)
ob_light_1 = bpy.data.objects.new('light_1', me_plane_002)
ob_light_2 = bpy.data.objects.new('light_2', me_plane_001)

# ---- transforms, parenting, visibility, modifiers, constraints
ob_cube.location = (-1.66, -0.02418, 3.656)
ob_cube.rotation_euler = (0.0, -0.0, 3.213)
ob_cube.scale = (14.26, 8.064, 3.592)
ob_cube.lineart.crease_threshold = 0.0
ob_lamp.location = (4.076, 1.005, 5.904)
ob_lamp.rotation_euler = (0.6503, 0.05522, 1.866)
ob_lamp.lock_rotations_4d = False
ob_lamp.empty_display_type = 'ARROWS'
ob_lamp.color = (0.0, 0.0, 0.0, 0.0)
ob_lamp.lineart.crease_threshold = 0.0
ob_camera.location = (7.481, -6.508, 5.344)
ob_camera.rotation_euler = (1.109, 0.0, 0.8149)
ob_camera.lock_rotations_4d = False
ob_camera.empty_display_type = 'ARROWS'
ob_camera.color = (0.0, 0.0, 0.0, 0.0)
ob_camera.display_type = 'WIRE'
ob_camera.lineart.crease_threshold = 0.0
ob_ground.location = (0.0, 0.0, 0.07765)
ob_ground.scale = (63.2, 63.2, 63.2)
ob_ground.lineart.crease_threshold = 0.0
ob_light_3.location = (-9.161, -139.1, 24.63)
ob_light_3.rotation_euler = (-3.399, 4.394, -1.155)
ob_light_3.scale = (50.82, 44.54, 44.54)
ob_light_3.lineart.crease_threshold = 0.0
ob_light_1.location = (89.5, -16.66, 16.53)
ob_light_1.rotation_euler = (-3.077, 1.822, -3.49)
ob_light_1.scale = (34.02, 29.82, 29.82)
ob_light_1.lineart.crease_threshold = 0.0
ob_light_2.location = (5.134, 140.8, 24.63)
ob_light_2.rotation_euler = (-3.139, 2.147, -1.838)
ob_light_2.scale = (34.68, 30.39, 30.39)
ob_light_2.lineart.crease_threshold = 0.0

# ---- collection membership
col_collection_1.objects.link(ob_cube)
col_collection_1.objects.link(ob_lamp)
col_collection_1.objects.link(ob_camera)
col_collection_10.objects.link(ob_ground)
col_collection_10.objects.link(ob_light_3)
col_collection_10.objects.link(ob_light_1)
col_collection_10.objects.link(ob_light_2)

# ---- scene / render settings (as saved in the file)
scene.camera = ob_camera
scene.frame_start = 1; scene.frame_end = 250; scene.frame_set(1)
scene.render.engine = 'CYCLES'
scene.render.resolution_x = 1024
scene.render.resolution_y = 768
scene.render.dither_intensity = 0.0
scene.cycles.use_denoising = False
scene.cycles.samples = 1024
scene.cycles.sampling_pattern = 'TABULATED_SOBOL'
scene.cycles.use_adaptive_sampling = False
scene.cycles.use_light_tree = False
scene.cycles.blur_glossy = 0.0
scene.cycles.sample_clamp_indirect = 0.0
scene.view_settings.view_transform = 'Standard'
bpy.context.view_layer.update()
